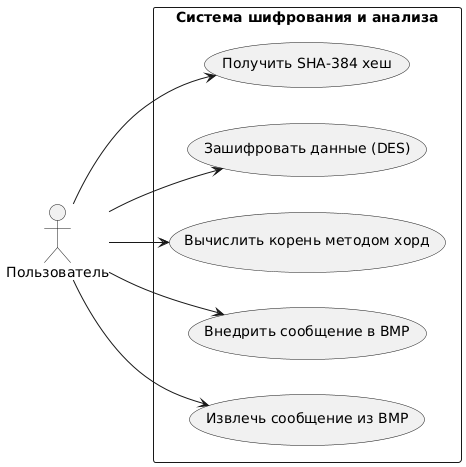

The diagram above was rendered by PlantUML. Its source (embedded in the PNG):
@startuml
left to right direction
skinparam packageStyle rectangle

actor "Пользователь" as User

rectangle "Система шифрования и анализа" {
    usecase "Получить SHA-384 хеш" as UC1
    usecase "Зашифровать данные (DES)" as UC2
    usecase "Вычислить корень методом хорд" as UC3
    usecase "Внедрить сообщение в BMP" as UC4
    usecase "Извлечь сообщение из BMP" as UC5
}

User --> UC1
User --> UC2
User --> UC3
User --> UC4
User --> UC5
@enduml